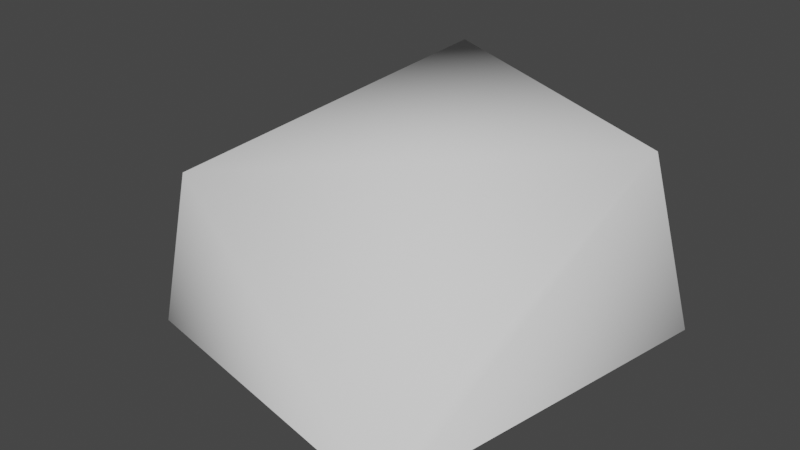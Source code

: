 # Source: rock3.blend  (saved by Blender 2.83.18; exported with 4.5.12 LTS)
import bpy
from mathutils import Matrix  # noqa: F401  (used for matrix-valued properties, if any)

bpy.ops.wm.read_factory_settings(use_empty=True)
scene = bpy.context.scene
scene.name = 'Scene'

# ---- collections
col_collection = bpy.data.collections.new('Collection'); scene.collection.children.link(col_collection)

# ---- node groups
ng_auto_smooth = bpy.data.node_groups.new('Auto Smooth', 'GeometryNodeTree')
_s = ng_auto_smooth.interface.new_socket(name='Geometry', in_out='OUTPUT', socket_type='NodeSocketGeometry')
_s = ng_auto_smooth.interface.new_socket(name='Geometry', in_out='INPUT', socket_type='NodeSocketGeometry')
_s = ng_auto_smooth.interface.new_socket(name='Angle', in_out='INPUT', socket_type='NodeSocketFloat')
_s.subtype = 'ANGLE'
_s.min_value = 0.0
_s.max_value = 3.142
ng_auto_smooth.is_modifier = True
_N = ng_auto_smooth.nodes; _L = ng_auto_smooth.links
n0 = _N.new('NodeGroupOutput'); n0.name = 'Group Output'; n0.location = (480, -100)
n1 = _N.new('NodeGroupInput'); n1.name = 'Group Input'; n1.location = (-420, -300)
n2 = _N.new('NodeGroupInput'); n2.name = 'Group Input.001'; n2.location = (-60, -100)
n3 = _N.new('GeometryNodeSetShadeSmooth'); n3.name = 'Set Shade Smooth'; n3.location = (120, -100)
n3.domain = 'EDGE'
n4 = _N.new('GeometryNodeSetShadeSmooth'); n4.name = 'Set Shade Smooth.001'; n4.location = (300, -100)
n5 = _N.new('GeometryNodeInputMeshEdgeAngle'); n5.name = 'Edge Angle'; n5.location = (-420, -220)
n6 = _N.new('GeometryNodeInputEdgeSmooth'); n6.name = 'Is Edge Smooth'; n6.location = (-60, -160)
n7 = _N.new('GeometryNodeInputShadeSmooth'); n7.name = 'Is Face Smooth'; n7.location = (-240, -340)
n8 = _N.new('FunctionNodeBooleanMath'); n8.name = 'Boolean Math'; n8.location = (-60, -220)
n9 = _N.new('FunctionNodeCompare'); n9.name = 'Compare'; n9.location = (-240, -180)
n9.operation = 'LESS_EQUAL'
_L.new(n5.outputs[0], n9.inputs[0])
_L.new(n4.outputs[0], n0.inputs[0])
_L.new(n1.outputs[1], n9.inputs[1])
_L.new(n9.outputs[0], n8.inputs[0])
_L.new(n7.outputs[0], n8.inputs[1])
_L.new(n2.outputs[0], n3.inputs[0])
_L.new(n6.outputs[0], n3.inputs[1])
_L.new(n3.outputs[0], n4.inputs[0])
_L.new(n8.outputs[0], n3.inputs[2])
n0.is_active_output = True

# ---- world
world_world = bpy.data.worlds.new('World'); scene.world = world_world
world_world.use_nodes = True; world_world.node_tree.nodes.clear()
_N = world_world.node_tree.nodes; _L = world_world.node_tree.links
n0 = _N.new('ShaderNodeOutputWorld'); n0.name = 'World Output'; n0.location = (300, 300)
n1 = _N.new('ShaderNodeBackground'); n1.name = 'Background'; n1.location = (10, 300)
n1.inputs[0].default_value = (0.05088, 0.05088, 0.05088, 1.0)
_L.new(n1.outputs[0], n0.inputs[0])
n0.is_active_output = True
world_world.color = (0.05088, 0.05088, 0.05088)
world_world.use_sun_shadow = False
world_world.sun_shadow_jitter_overblur = 0.0

# ---- meshes
me_icosphere = bpy.data.meshes.new('Icosphere')
me_icosphere.from_pydata([(-0.2865, 0.705, -0.7331), (-0.2761, 0.6512, 0.4638), (0.6357, 0.7042, -0.3097), (-0.6195, -6.333e-08, 0.3042), (0.3768, -1.192e-07, 0.5112), (0.4226, -8.941e-08, 0.476), (-0.7175, 0.0, -0.6829), (-0.7198, -5.96e-08, -0.7347), (0.6229, -1.639e-07, -0.6587), (0.5698, -1.341e-07, -0.6831)], [], [(0, 2, 8, 9), (0, 9, 7), (0, 7, 6, 1), (0, 1, 2), (1, 6, 3), (2, 5, 8), (2, 1, 4, 5), (1, 3, 4), (9, 8, 5, 4, 3, 6, 7)])
me_icosphere.polygons.foreach_set('use_smooth', [True] * 9)
_uv = me_icosphere.uv_layers.new(name='UVMap')
_uv.uv.foreach_set('vector', [0.8182, 0.0, 0.6364, 0.1575, 0.8506, 0.2317, 0.861, 0.2226, 0.09091, 0.0, 0.005229, 0.1484, 0.1782, 0.1512, 0.2727, 0.0, 0.1855, 0.1512, 0.1916, 0.1609, 0.4091, 0.2362, 0.4545, 0.0, 0.4091, 0.2362, 0.6364, 0.1575, 0.4091, 0.2362, 0.1916, 0.1609, 0.1912, 0.3117, 0.6364, 0.1575, 0.593, 0.3826, 0.8506, 0.2317, 0.6364, 0.1575, 0.4091, 0.2362, 0.5818, 0.3857, 0.593, 0.3826, 0.4091, 0.2362, 0.1912, 0.3117, 0.3659, 0.4605, 0.6788, 0.5396, 0.6721, 0.5427, 0.6736, 0.7107, 0.6793, 0.7151, 0.8274, 0.663, 0.8533, 0.5359, 0.8536, 0.5294])
me_icosphere.use_remesh_fix_poles = True
me_icosphere.use_remesh_preserve_attributes = False
me_icosphere.use_mirror_vertex_groups = False
me_icosphere.update()

# ---- objects
ob_icosphere = bpy.data.objects.new('Icosphere', me_icosphere)

# ---- transforms, parenting, visibility, modifiers, constraints
ob_icosphere.location = (0.0, 0.0, 0.0)
ob_icosphere.rotation_euler = (1.571, -0.0, 0.0)
ob_icosphere.lineart.crease_threshold = 0.0
_m = ob_icosphere.modifiers.new('Auto Smooth', 'NODES')
_m.node_group = ng_auto_smooth
_gi = [s.identifier for s in ng_auto_smooth.interface.items_tree if s.item_type == 'SOCKET' and s.in_out == 'INPUT']
_m[_gi[1]] = 1.412  # Angle

# ---- collection membership
col_collection.objects.link(ob_icosphere)

# ---- scene / render settings (as saved in the file)
scene.frame_start = 1; scene.frame_end = 250; scene.frame_set(1)
scene.render.engine = 'BLENDER_EEVEE_NEXT'
scene.cycles.use_denoising = False
scene.cycles.samples = 128
scene.cycles.sampling_pattern = 'TABULATED_SOBOL'
scene.cycles.use_adaptive_sampling = False
scene.cycles.use_light_tree = False
scene.view_settings.view_transform = 'Filmic'
bpy.context.view_layer.update()

# ---- added for rendering (the .blend has no active camera and no usable light): camera, sun
cam_auto = bpy.data.cameras.new('AutoCamera')
cam_auto.lens = 50.0
cam_auto.sensor_width = 36.0
cam_auto.clip_end = 1000.0
ob_auto_camera = bpy.data.objects.new('AutoCamera', cam_auto)
scene.collection.objects.link(ob_auto_camera)
ob_auto_camera.location = (1.782, -2.07708, 1.8117)
ob_auto_camera.rotation_euler = (1.09748, -7.21219e-08, 0.694738)
scene.camera = ob_auto_camera
light_auto_sun = bpy.data.lights.new('AutoSun', 'SUN')
light_auto_sun.energy = 3.0
light_auto_sun.angle = 0.0523599
ob_auto_sun = bpy.data.objects.new('AutoSun', light_auto_sun)
scene.collection.objects.link(ob_auto_sun)
ob_auto_sun.rotation_euler = (0.872665, 0.174533, 0.523599)
bpy.context.view_layer.update()
